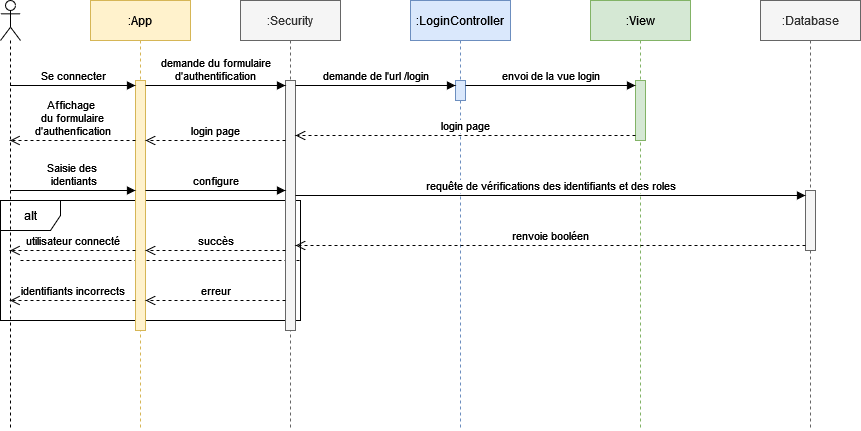

The diagram above was exported from draw.io. Its source (the exported page's mxGraphModel, read from the mxfile embedded in the PNG):
<mxGraphModel dx="1050" dy="566" grid="1" gridSize="10" guides="1" tooltips="1" connect="1" arrows="1" fold="1" page="1" pageScale="1" pageWidth="1169" pageHeight="1654" math="0" shadow="0">
  <root>
    <mxCell id="0" />
    <mxCell id="1" parent="0" />
    <mxCell id="QLtxUEsR3DEX1Ch5rcSh-30" value="" style="line;strokeWidth=1;fillColor=none;align=left;verticalAlign=middle;spacingTop=-1;spacingLeft=3;spacingRight=3;rotatable=0;labelPosition=right;points=[];portConstraint=eastwest;strokeColor=inherit;dashed=1;" vertex="1" parent="1">
      <mxGeometry x="50" y="296" width="280" height="8" as="geometry" />
    </mxCell>
    <mxCell id="QLtxUEsR3DEX1Ch5rcSh-28" value="alt" style="shape=umlFrame;whiteSpace=wrap;html=1;pointerEvents=0;" vertex="1" parent="1">
      <mxGeometry x="30" y="240" width="300" height="120" as="geometry" />
    </mxCell>
    <mxCell id="QLtxUEsR3DEX1Ch5rcSh-1" value="" style="shape=umlLifeline;perimeter=lifelinePerimeter;whiteSpace=wrap;html=1;container=1;dropTarget=0;collapsible=0;recursiveResize=0;outlineConnect=0;portConstraint=eastwest;newEdgeStyle={&quot;curved&quot;:0,&quot;rounded&quot;:0};participant=umlActor;" vertex="1" parent="1">
      <mxGeometry x="30" y="40" width="20" height="430" as="geometry" />
    </mxCell>
    <mxCell id="QLtxUEsR3DEX1Ch5rcSh-2" value=":App" style="shape=umlLifeline;perimeter=lifelinePerimeter;whiteSpace=wrap;html=1;container=1;dropTarget=0;collapsible=0;recursiveResize=0;outlineConnect=0;portConstraint=eastwest;newEdgeStyle={&quot;curved&quot;:0,&quot;rounded&quot;:0};fillColor=#fff2cc;strokeColor=#d6b656;" vertex="1" parent="1">
      <mxGeometry x="120" y="40" width="100" height="430" as="geometry" />
    </mxCell>
    <mxCell id="QLtxUEsR3DEX1Ch5rcSh-11" value="" style="html=1;points=[[0,0,0,0,5],[0,1,0,0,-5],[1,0,0,0,5],[1,1,0,0,-5]];perimeter=orthogonalPerimeter;outlineConnect=0;targetShapes=umlLifeline;portConstraint=eastwest;newEdgeStyle={&quot;curved&quot;:0,&quot;rounded&quot;:0};fillColor=#fff2cc;strokeColor=#d6b656;" vertex="1" parent="QLtxUEsR3DEX1Ch5rcSh-2">
      <mxGeometry x="45" y="80" width="10" height="250" as="geometry" />
    </mxCell>
    <mxCell id="QLtxUEsR3DEX1Ch5rcSh-3" value=":Security" style="shape=umlLifeline;perimeter=lifelinePerimeter;whiteSpace=wrap;html=1;container=1;dropTarget=0;collapsible=0;recursiveResize=0;outlineConnect=0;portConstraint=eastwest;newEdgeStyle={&quot;curved&quot;:0,&quot;rounded&quot;:0};fillColor=#f5f5f5;fontColor=#333333;strokeColor=#666666;" vertex="1" parent="1">
      <mxGeometry x="270" y="40" width="100" height="430" as="geometry" />
    </mxCell>
    <mxCell id="QLtxUEsR3DEX1Ch5rcSh-13" value="" style="html=1;points=[[0,0,0,0,5],[0,1,0,0,-5],[1,0,0,0,5],[1,1,0,0,-5]];perimeter=orthogonalPerimeter;outlineConnect=0;targetShapes=umlLifeline;portConstraint=eastwest;newEdgeStyle={&quot;curved&quot;:0,&quot;rounded&quot;:0};fillColor=#f5f5f5;fontColor=#333333;strokeColor=#666666;" vertex="1" parent="QLtxUEsR3DEX1Ch5rcSh-3">
      <mxGeometry x="45" y="80" width="10" height="250" as="geometry" />
    </mxCell>
    <mxCell id="QLtxUEsR3DEX1Ch5rcSh-4" value=":LoginController" style="shape=umlLifeline;perimeter=lifelinePerimeter;whiteSpace=wrap;html=1;container=1;dropTarget=0;collapsible=0;recursiveResize=0;outlineConnect=0;portConstraint=eastwest;newEdgeStyle={&quot;curved&quot;:0,&quot;rounded&quot;:0};fillColor=#dae8fc;strokeColor=#6c8ebf;" vertex="1" parent="1">
      <mxGeometry x="440" y="40" width="100" height="430" as="geometry" />
    </mxCell>
    <mxCell id="QLtxUEsR3DEX1Ch5rcSh-16" value="" style="html=1;points=[[0,0,0,0,5],[0,1,0,0,-5],[1,0,0,0,5],[1,1,0,0,-5]];perimeter=orthogonalPerimeter;outlineConnect=0;targetShapes=umlLifeline;portConstraint=eastwest;newEdgeStyle={&quot;curved&quot;:0,&quot;rounded&quot;:0};fillColor=#dae8fc;strokeColor=#6c8ebf;" vertex="1" parent="QLtxUEsR3DEX1Ch5rcSh-4">
      <mxGeometry x="45" y="80" width="10" height="20" as="geometry" />
    </mxCell>
    <mxCell id="QLtxUEsR3DEX1Ch5rcSh-5" value=":View" style="shape=umlLifeline;perimeter=lifelinePerimeter;whiteSpace=wrap;html=1;container=1;dropTarget=0;collapsible=0;recursiveResize=0;outlineConnect=0;portConstraint=eastwest;newEdgeStyle={&quot;curved&quot;:0,&quot;rounded&quot;:0};fillColor=#d5e8d4;strokeColor=#82b366;" vertex="1" parent="1">
      <mxGeometry x="620" y="40" width="100" height="430" as="geometry" />
    </mxCell>
    <mxCell id="QLtxUEsR3DEX1Ch5rcSh-18" value="" style="html=1;points=[[0,0,0,0,5],[0,1,0,0,-5],[1,0,0,0,5],[1,1,0,0,-5]];perimeter=orthogonalPerimeter;outlineConnect=0;targetShapes=umlLifeline;portConstraint=eastwest;newEdgeStyle={&quot;curved&quot;:0,&quot;rounded&quot;:0};fillColor=#d5e8d4;strokeColor=#82b366;" vertex="1" parent="QLtxUEsR3DEX1Ch5rcSh-5">
      <mxGeometry x="45" y="80" width="10" height="60" as="geometry" />
    </mxCell>
    <mxCell id="QLtxUEsR3DEX1Ch5rcSh-9" value=":Database" style="shape=umlLifeline;perimeter=lifelinePerimeter;whiteSpace=wrap;html=1;container=1;dropTarget=0;collapsible=0;recursiveResize=0;outlineConnect=0;portConstraint=eastwest;newEdgeStyle={&quot;curved&quot;:0,&quot;rounded&quot;:0};fillColor=#f5f5f5;fontColor=#333333;strokeColor=#666666;" vertex="1" parent="1">
      <mxGeometry x="790" y="40" width="100" height="430" as="geometry" />
    </mxCell>
    <mxCell id="QLtxUEsR3DEX1Ch5rcSh-24" value="" style="html=1;points=[[0,0,0,0,5],[0,1,0,0,-5],[1,0,0,0,5],[1,1,0,0,-5]];perimeter=orthogonalPerimeter;outlineConnect=0;targetShapes=umlLifeline;portConstraint=eastwest;newEdgeStyle={&quot;curved&quot;:0,&quot;rounded&quot;:0};fillColor=#f5f5f5;fontColor=#333333;strokeColor=#666666;" vertex="1" parent="QLtxUEsR3DEX1Ch5rcSh-9">
      <mxGeometry x="45" y="190" width="10" height="60" as="geometry" />
    </mxCell>
    <mxCell id="QLtxUEsR3DEX1Ch5rcSh-10" value="Se connecter" style="html=1;verticalAlign=bottom;endArrow=block;curved=0;rounded=0;entryX=0;entryY=0;entryDx=0;entryDy=5;entryPerimeter=0;" edge="1" parent="1" source="QLtxUEsR3DEX1Ch5rcSh-1" target="QLtxUEsR3DEX1Ch5rcSh-11">
      <mxGeometry width="80" relative="1" as="geometry">
        <mxPoint x="39.5" y="120" as="sourcePoint" />
        <mxPoint x="135" y="120" as="targetPoint" />
      </mxGeometry>
    </mxCell>
    <mxCell id="QLtxUEsR3DEX1Ch5rcSh-12" value="&lt;div&gt;demande du formulaire&lt;/div&gt;&lt;div&gt;d'authentification&lt;br&gt;&lt;/div&gt;" style="html=1;verticalAlign=bottom;endArrow=block;curved=0;rounded=0;exitX=1;exitY=0;exitDx=0;exitDy=5;exitPerimeter=0;entryX=0;entryY=0;entryDx=0;entryDy=5;entryPerimeter=0;" edge="1" parent="1" source="QLtxUEsR3DEX1Ch5rcSh-11" target="QLtxUEsR3DEX1Ch5rcSh-13">
      <mxGeometry width="80" relative="1" as="geometry">
        <mxPoint x="160" y="150" as="sourcePoint" />
        <mxPoint x="240" y="150" as="targetPoint" />
      </mxGeometry>
    </mxCell>
    <mxCell id="QLtxUEsR3DEX1Ch5rcSh-14" value="login page" style="html=1;verticalAlign=bottom;endArrow=open;dashed=1;endSize=8;curved=0;rounded=0;" edge="1" parent="1">
      <mxGeometry relative="1" as="geometry">
        <mxPoint x="315" y="180" as="sourcePoint" />
        <mxPoint x="175" y="180" as="targetPoint" />
      </mxGeometry>
    </mxCell>
    <mxCell id="QLtxUEsR3DEX1Ch5rcSh-15" value="demande de l'url /login" style="html=1;verticalAlign=bottom;endArrow=block;curved=0;rounded=0;exitX=1;exitY=0;exitDx=0;exitDy=5;exitPerimeter=0;entryX=0;entryY=0;entryDx=0;entryDy=5;entryPerimeter=0;" edge="1" parent="1" source="QLtxUEsR3DEX1Ch5rcSh-13" target="QLtxUEsR3DEX1Ch5rcSh-16">
      <mxGeometry width="80" relative="1" as="geometry">
        <mxPoint x="300" y="130" as="sourcePoint" />
        <mxPoint x="380" y="130" as="targetPoint" />
      </mxGeometry>
    </mxCell>
    <mxCell id="QLtxUEsR3DEX1Ch5rcSh-17" value="envoi de la vue login" style="html=1;verticalAlign=bottom;endArrow=block;curved=0;rounded=0;exitX=1;exitY=0;exitDx=0;exitDy=5;exitPerimeter=0;entryX=0;entryY=0;entryDx=0;entryDy=5;entryPerimeter=0;" edge="1" parent="1" source="QLtxUEsR3DEX1Ch5rcSh-16" target="QLtxUEsR3DEX1Ch5rcSh-18">
      <mxGeometry width="80" relative="1" as="geometry">
        <mxPoint x="470" y="130" as="sourcePoint" />
        <mxPoint x="550" y="130" as="targetPoint" />
      </mxGeometry>
    </mxCell>
    <mxCell id="QLtxUEsR3DEX1Ch5rcSh-19" value="login page" style="html=1;verticalAlign=bottom;endArrow=open;dashed=1;endSize=8;curved=0;rounded=0;exitX=0;exitY=1;exitDx=0;exitDy=-5;exitPerimeter=0;" edge="1" parent="1" source="QLtxUEsR3DEX1Ch5rcSh-18" target="QLtxUEsR3DEX1Ch5rcSh-13">
      <mxGeometry relative="1" as="geometry">
        <mxPoint x="600" y="160" as="sourcePoint" />
        <mxPoint x="520" y="160" as="targetPoint" />
      </mxGeometry>
    </mxCell>
    <mxCell id="QLtxUEsR3DEX1Ch5rcSh-20" value="&lt;div&gt;Affichage&amp;nbsp;&lt;/div&gt;&lt;div&gt;du formulaire&lt;/div&gt;&lt;div&gt;d'authenfication&lt;br&gt;&lt;/div&gt;" style="html=1;verticalAlign=bottom;endArrow=open;dashed=1;endSize=8;curved=0;rounded=0;" edge="1" parent="1" source="QLtxUEsR3DEX1Ch5rcSh-11">
      <mxGeometry relative="1" as="geometry">
        <mxPoint x="135" y="180" as="sourcePoint" />
        <mxPoint x="39.5" y="180" as="targetPoint" />
      </mxGeometry>
    </mxCell>
    <mxCell id="QLtxUEsR3DEX1Ch5rcSh-21" value="&lt;div&gt;Saisie des&amp;nbsp;&lt;/div&gt;&lt;div&gt;identiants&lt;/div&gt;" style="html=1;verticalAlign=bottom;endArrow=block;curved=0;rounded=0;" edge="1" parent="1" target="QLtxUEsR3DEX1Ch5rcSh-11">
      <mxGeometry width="80" relative="1" as="geometry">
        <mxPoint x="40" y="230" as="sourcePoint" />
        <mxPoint x="120" y="230" as="targetPoint" />
      </mxGeometry>
    </mxCell>
    <mxCell id="QLtxUEsR3DEX1Ch5rcSh-22" value="configure" style="html=1;verticalAlign=bottom;endArrow=block;curved=0;rounded=0;" edge="1" parent="1">
      <mxGeometry width="80" relative="1" as="geometry">
        <mxPoint x="175" y="230" as="sourcePoint" />
        <mxPoint x="315" y="230" as="targetPoint" />
      </mxGeometry>
    </mxCell>
    <mxCell id="QLtxUEsR3DEX1Ch5rcSh-23" value="requête de vérifications des identifiants et des roles " style="html=1;verticalAlign=bottom;endArrow=block;curved=0;rounded=0;entryX=0;entryY=0;entryDx=0;entryDy=5;entryPerimeter=0;" edge="1" parent="1" source="QLtxUEsR3DEX1Ch5rcSh-13" target="QLtxUEsR3DEX1Ch5rcSh-24">
      <mxGeometry width="80" relative="1" as="geometry">
        <mxPoint x="340" y="230" as="sourcePoint" />
        <mxPoint x="420" y="230" as="targetPoint" />
      </mxGeometry>
    </mxCell>
    <mxCell id="QLtxUEsR3DEX1Ch5rcSh-25" value="renvoie booléen" style="html=1;verticalAlign=bottom;endArrow=open;dashed=1;endSize=8;curved=0;rounded=0;exitX=0;exitY=1;exitDx=0;exitDy=-5;exitPerimeter=0;" edge="1" parent="1" source="QLtxUEsR3DEX1Ch5rcSh-24" target="QLtxUEsR3DEX1Ch5rcSh-13">
      <mxGeometry relative="1" as="geometry">
        <mxPoint x="530" y="290" as="sourcePoint" />
        <mxPoint x="450" y="290" as="targetPoint" />
      </mxGeometry>
    </mxCell>
    <mxCell id="QLtxUEsR3DEX1Ch5rcSh-26" value="succès" style="html=1;verticalAlign=bottom;endArrow=open;dashed=1;endSize=8;curved=0;rounded=0;" edge="1" parent="1">
      <mxGeometry relative="1" as="geometry">
        <mxPoint x="315" y="290" as="sourcePoint" />
        <mxPoint x="175" y="290" as="targetPoint" />
      </mxGeometry>
    </mxCell>
    <mxCell id="QLtxUEsR3DEX1Ch5rcSh-29" value="utilisateur connecté" style="html=1;verticalAlign=bottom;endArrow=open;dashed=1;endSize=8;curved=0;rounded=0;" edge="1" parent="1">
      <mxGeometry relative="1" as="geometry">
        <mxPoint x="165" y="290" as="sourcePoint" />
        <mxPoint x="39.5" y="290" as="targetPoint" />
      </mxGeometry>
    </mxCell>
    <mxCell id="QLtxUEsR3DEX1Ch5rcSh-31" value="erreur" style="html=1;verticalAlign=bottom;endArrow=open;dashed=1;endSize=8;curved=0;rounded=0;" edge="1" parent="1">
      <mxGeometry relative="1" as="geometry">
        <mxPoint x="315" y="340" as="sourcePoint" />
        <mxPoint x="175" y="340" as="targetPoint" />
      </mxGeometry>
    </mxCell>
    <mxCell id="QLtxUEsR3DEX1Ch5rcSh-32" value="identifiants incorrects" style="html=1;verticalAlign=bottom;endArrow=open;dashed=1;endSize=8;curved=0;rounded=0;" edge="1" parent="1">
      <mxGeometry relative="1" as="geometry">
        <mxPoint x="165" y="340" as="sourcePoint" />
        <mxPoint x="39.5" y="340" as="targetPoint" />
      </mxGeometry>
    </mxCell>
  </root>
</mxGraphModel>